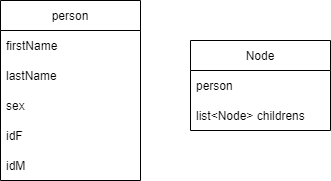

The diagram above was exported from draw.io. Its source (the exported page's mxGraphModel, read from the mxfile embedded in the PNG):
<mxGraphModel dx="760" dy="307" grid="1" gridSize="10" guides="1" tooltips="1" connect="1" arrows="1" fold="1" page="1" pageScale="1" pageWidth="827" pageHeight="1169" math="0" shadow="0">
  <root>
    <mxCell id="0" />
    <mxCell id="1" parent="0" />
    <mxCell id="2" value="person" style="swimlane;fontStyle=0;childLayout=stackLayout;horizontal=1;startSize=30;horizontalStack=0;resizeParent=1;resizeParentMax=0;resizeLast=0;collapsible=1;marginBottom=0;" parent="1" vertex="1">
      <mxGeometry x="250" y="290" width="140" height="180" as="geometry" />
    </mxCell>
    <mxCell id="3" value="firstName" style="text;strokeColor=none;fillColor=none;align=left;verticalAlign=middle;spacingLeft=4;spacingRight=4;overflow=hidden;points=[[0,0.5],[1,0.5]];portConstraint=eastwest;rotatable=0;" parent="2" vertex="1">
      <mxGeometry y="30" width="140" height="30" as="geometry" />
    </mxCell>
    <mxCell id="4" value="lastName" style="text;strokeColor=none;fillColor=none;align=left;verticalAlign=middle;spacingLeft=4;spacingRight=4;overflow=hidden;points=[[0,0.5],[1,0.5]];portConstraint=eastwest;rotatable=0;" parent="2" vertex="1">
      <mxGeometry y="60" width="140" height="30" as="geometry" />
    </mxCell>
    <mxCell id="5" value="sex" style="text;strokeColor=none;fillColor=none;align=left;verticalAlign=middle;spacingLeft=4;spacingRight=4;overflow=hidden;points=[[0,0.5],[1,0.5]];portConstraint=eastwest;rotatable=0;" parent="2" vertex="1">
      <mxGeometry y="90" width="140" height="30" as="geometry" />
    </mxCell>
    <mxCell id="19" value="idF" style="text;strokeColor=none;fillColor=none;align=left;verticalAlign=middle;spacingLeft=4;spacingRight=4;overflow=hidden;points=[[0,0.5],[1,0.5]];portConstraint=eastwest;rotatable=0;" parent="2" vertex="1">
      <mxGeometry y="120" width="140" height="30" as="geometry" />
    </mxCell>
    <mxCell id="20" value="idM" style="text;strokeColor=none;fillColor=none;align=left;verticalAlign=middle;spacingLeft=4;spacingRight=4;overflow=hidden;points=[[0,0.5],[1,0.5]];portConstraint=eastwest;rotatable=0;" parent="2" vertex="1">
      <mxGeometry y="150" width="140" height="30" as="geometry" />
    </mxCell>
    <mxCell id="6" value="Node" style="swimlane;fontStyle=0;childLayout=stackLayout;horizontal=1;startSize=30;horizontalStack=0;resizeParent=1;resizeParentMax=0;resizeLast=0;collapsible=1;marginBottom=0;" parent="1" vertex="1">
      <mxGeometry x="440" y="330" width="140" height="90" as="geometry" />
    </mxCell>
    <mxCell id="7" value="person" style="text;strokeColor=none;fillColor=none;align=left;verticalAlign=middle;spacingLeft=4;spacingRight=4;overflow=hidden;points=[[0,0.5],[1,0.5]];portConstraint=eastwest;rotatable=0;" parent="6" vertex="1">
      <mxGeometry y="30" width="140" height="30" as="geometry" />
    </mxCell>
    <mxCell id="8" value="list&lt;Node&gt; childrens" style="text;strokeColor=none;fillColor=none;align=left;verticalAlign=middle;spacingLeft=4;spacingRight=4;overflow=hidden;points=[[0,0.5],[1,0.5]];portConstraint=eastwest;rotatable=0;" parent="6" vertex="1">
      <mxGeometry y="60" width="140" height="30" as="geometry" />
    </mxCell>
  </root>
</mxGraphModel>